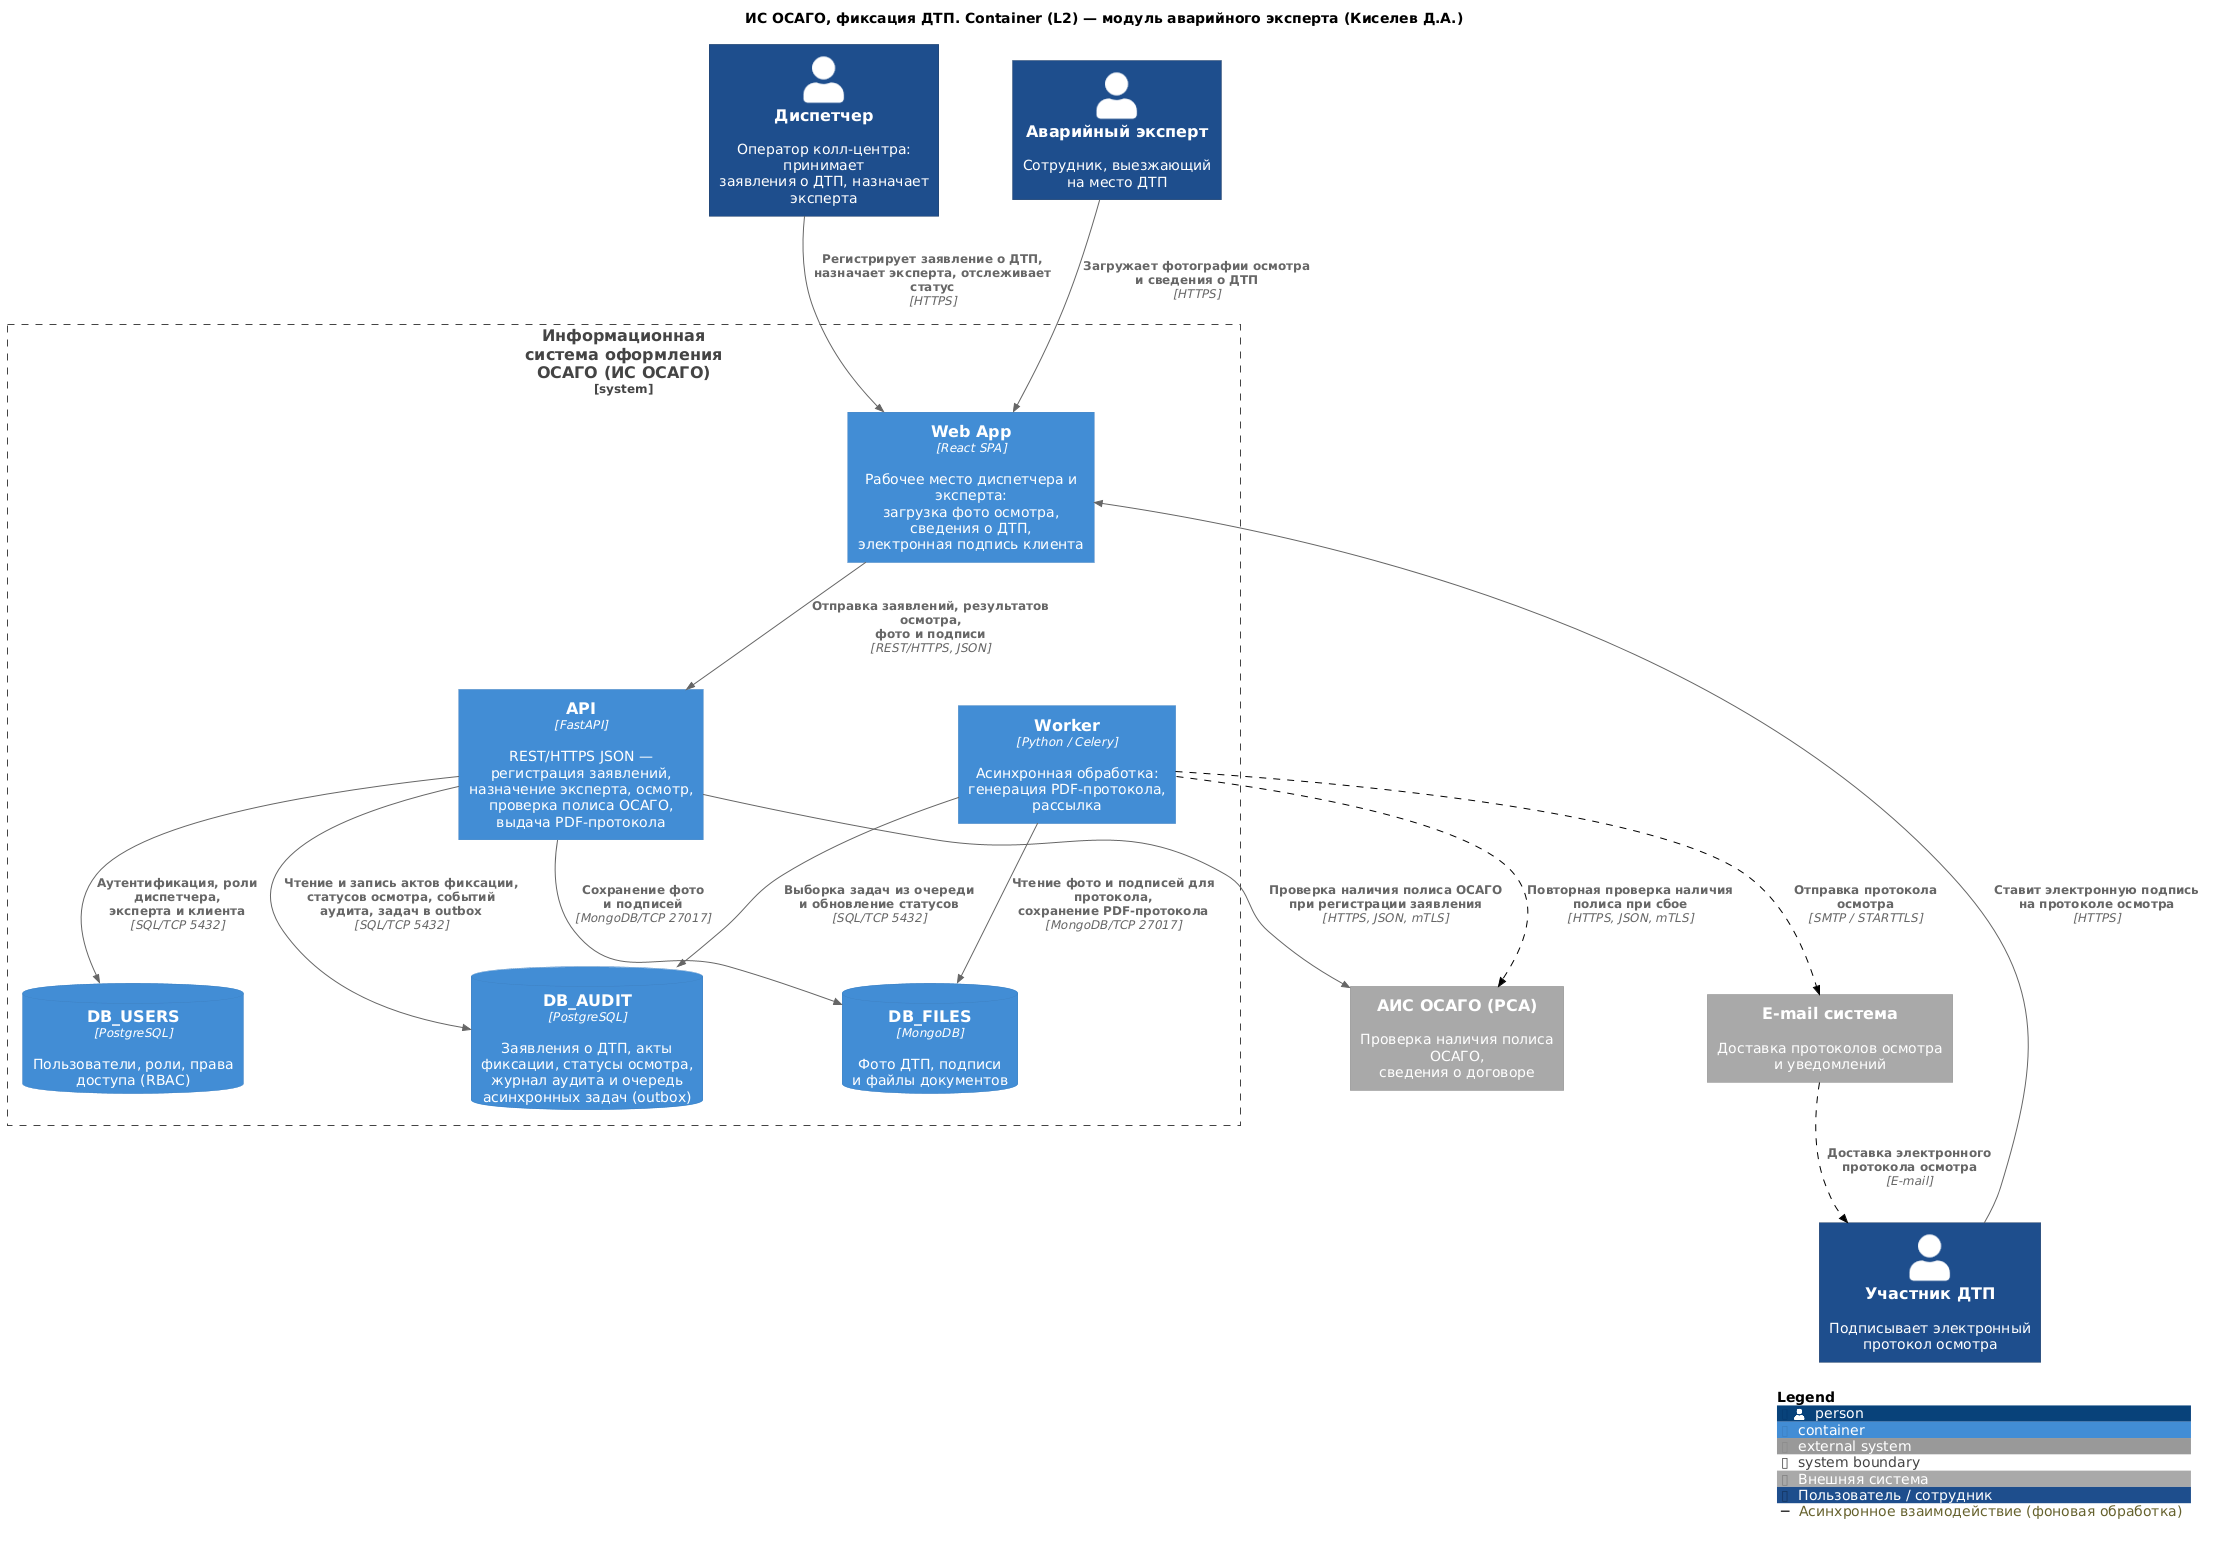

The diagram above was rendered by PlantUML. Its source (embedded in the PNG):
@startuml
' === inlined: C4_Container.puml ===
' Обёртка тимлида: библиотека C4-PlantUML (stdlib) + единые стили проекта
!include <C4/C4_Container>
' === inlined: styles.puml ===
' =====================================================================
'  ИС ОСАГО — ЕДИНЫЕ СТИЛИ C4 (зона ответственности тимлида)
'  Подключается только через core/C4_*.puml. В файлах разработчиков
'  skinparam, Add*Tag и Update*Style ЗАПРЕЩЕНЫ — только $tags="...".
' =====================================================================
skinparam defaultFontName "Liberation Sans"
skinparam shadowing false
skinparam wrapWidth 240
skinparam maxMessageSize 240
skinparam nodesep 50
skinparam ranksep 70

' --- Теги элементов (уровни L0-L2) ---
AddElementTag("target", $bgColor="#2E86C1", $fontColor="#FFFFFF", $borderColor="#1B4F72", $legendText="Целевой модуль разработчика")
AddElementTag("ext", $bgColor="#A9A9A9", $fontColor="#FFFFFF", $borderColor="#7F7F7F", $legendText="Внешняя система")
AddElementTag("city", $bgColor="#7DAA92", $fontColor="#FFFFFF", $borderColor="#4E7A63", $legendText="Сервис Smart City (предлагаемая интеграция)")
AddElementTag("staff", $bgColor="#1F4E8C", $fontColor="#FFFFFF", $borderColor="#143560", $legendText="Пользователь / сотрудник")
AddElementTag("outsider", $bgColor="#A9A9A9", $fontColor="#FFFFFF", $borderColor="#8A8A8A", $legendText="Внешний пользователь")

' --- Теги компонентов (уровень L3, динамика) ---
AddElementTag("changed", $borderColor="#E8590C", $borderThickness="4", $legendText="Изменено / добавлено на ревью")
AddElementTag("layer_api", $bgColor="#6CC2F5", $fontColor="#000000", $borderColor="#3A9BD8", $legendText="Слой API: контроллеры")
AddElementTag("layer_service", $bgColor="#6CC2F5", $fontColor="#000000", $borderColor="#2E86C1", $legendText="Слой бизнес-логики")
AddElementTag("layer_integration", $bgColor="#6CC2F5", $fontColor="#000000", $borderColor="#247FB0", $legendText="Слой интеграции: фасады")
AddElementTag("layer_data", $bgColor="#6CC2F5", $fontColor="#000000", $borderColor="#1B6E9C", $legendText="Слой данных: репозитории")
AddElementTag("layer_consumer", $bgColor="#6CC2F5", $fontColor="#000000", $borderColor="#3A9BD8", $legendText="Слой приёма задач")
AddElementTag("layer_ui", $bgColor="#6CC2F5", $fontColor="#000000", $borderColor="#1B6E9C", $legendText="Слой интерфейса")

' --- Теги связей ---
AddRelTag("async", $lineStyle=DashedLine(), $lineColor="#000000", $legendText="Асинхронное взаимодействие (фоновая обработка)")
AddRelTag("rbac", $lineColor="#7048E8", $lineStyle=DashedLine(), $legendText="Проверка прав (RBAC)")
AddRelTag("audit", $lineColor="#8C96A0", $lineStyle=DashedLine(), $legendText="Запись в аудит")

' === end of inlined ===

' === end of inlined ===

title ИС ОСАГО, фиксация ДТП. Container (L2) — модуль аварийного эксперта (Киселев Д.А.)

Person(dispatcher, "Диспетчер", "Оператор колл-центра: принимает\nзаявления о ДТП, назначает эксперта", $tags="staff")
Person(expert, "Аварийный эксперт", "Сотрудник, выезжающий\nна место ДТП", $tags="staff")
Person(client, "Участник ДТП", "Подписывает электронный\nпротокол осмотра", $tags="staff")

System_Boundary(osago_service, "Информационная система оформления ОСАГО (ИС ОСАГО)") {

    Container(web_app, "Web App", "React SPA", "Рабочее место диспетчера и эксперта:\nзагрузка фото осмотра, сведения о ДТП,\nэлектронная подпись клиента")

    Container(api, "API", "FastAPI", "REST/HTTPS JSON — регистрация заявлений,\nназначение эксперта, осмотр, проверка полиса ОСАГО,\nвыдача PDF-протокола")

    Container(worker, "Worker", "Python / Celery", "Асинхронная обработка:\nгенерация PDF-протокола, рассылка")

    ContainerDb(db_users, "DB_USERS", "PostgreSQL", "Пользователи, роли, права доступа (RBAC)")

    ContainerDb(db_audit, "DB_AUDIT", "PostgreSQL", "Заявления о ДТП, акты фиксации, статусы осмотра,\nжурнал аудита и очередь асинхронных задач (outbox)")

    ContainerDb(db_files, "DB_FILES", "MongoDB", "Фото ДТП, подписи\nи файлы документов")
}

System_Ext(ais_osago, "АИС ОСАГО (РСА)", "Проверка наличия полиса ОСАГО,\nсведения о договоре", $tags="ext")
System_Ext(email_sys, "E-mail система", "Доставка протоколов осмотра\nи уведомлений", $tags="ext")

Rel(dispatcher, web_app, "Регистрирует заявление о ДТП,\nназначает эксперта, отслеживает статус", "HTTPS")
Rel(expert, web_app, "Загружает фотографии осмотра\nи сведения о ДТП", "HTTPS")
Rel(client, web_app, "Ставит электронную подпись\nна протоколе осмотра", "HTTPS")

Rel(web_app, api, "Отправка заявлений, результатов осмотра,\nфото и подписи", "REST/HTTPS, JSON")

Rel(api, db_users, "Аутентификация, роли диспетчера,\nэксперта и клиента", "SQL/TCP 5432")
Rel(api, db_audit, "Чтение и запись актов фиксации,\nстатусов осмотра, событий аудита, задач в outbox", "SQL/TCP 5432")
Rel(api, db_files, "Сохранение фото\nи подписей", "MongoDB/TCP 27017")

Rel(api, ais_osago, "Проверка наличия полиса ОСАГО\nпри регистрации заявления", "HTTPS, JSON, mTLS")

Rel(worker, db_audit, "Выборка задач из очереди\nи обновление статусов", "SQL/TCP 5432")
Rel(worker, db_files, "Чтение фото и подписей для протокола,\nсохранение PDF-протокола", "MongoDB/TCP 27017")
Rel(worker, ais_osago, "Повторная проверка наличия\nполиса при сбое", "HTTPS, JSON, mTLS", $tags="async")
Rel(worker, email_sys, "Отправка протокола\nосмотра", "SMTP / STARTTLS", $tags="async")
Rel(email_sys, client, "Доставка электронного\nпротокола осмотра", "E-mail", $tags="async")

SHOW_LEGEND()
@enduml